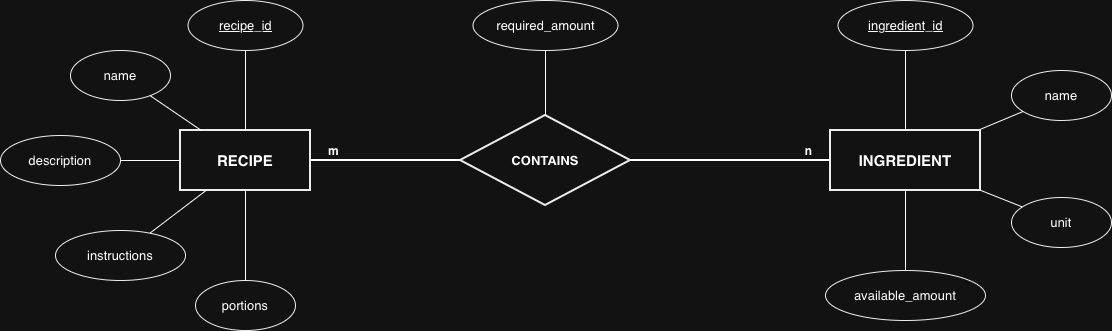

The diagram above was exported from draw.io. Its source (the exported page's mxGraphModel, read from the mxfile embedded in the PNG):
<mxGraphModel dx="1294" dy="776" grid="1" gridSize="10" guides="1" tooltips="1" connect="1" arrows="1" fold="1" page="1" pageScale="1" pageWidth="1400" pageHeight="700" math="0" shadow="0">
  <root>
    <mxCell id="0" />
    <mxCell id="1" parent="0" />
    <mxCell id="e_recipe" parent="1" style="rounded=0;whiteSpace=wrap;html=1;fontStyle=1;fontSize=15;                    fillColor=#ffffff;strokeColor=#000000;strokeWidth=2;" value="RECIPE" vertex="1">
      <mxGeometry height="60" width="130" x="210" y="310" as="geometry" />
    </mxCell>
    <mxCell id="e_ingredient" parent="1" style="rounded=0;whiteSpace=wrap;html=1;fontStyle=1;fontSize=15;                    fillColor=#ffffff;strokeColor=#000000;strokeWidth=2;" value="INGREDIENT" vertex="1">
      <mxGeometry height="60" width="150" x="860" y="310" as="geometry" />
    </mxCell>
    <mxCell id="r_contains" parent="1" style="rhombus;whiteSpace=wrap;html=1;fontStyle=1;fontSize=13;                    fillColor=#ffffff;strokeColor=#000000;strokeWidth=2;" value="CONTAINS" vertex="1">
      <mxGeometry height="90" width="170" x="490" y="295" as="geometry" />
    </mxCell>
    <mxCell id="a_recipe_id" parent="1" style="ellipse;whiteSpace=wrap;html=1;fontStyle=4;fontSize=13;                    fillColor=#ffffff;strokeColor=#000000;" value="recipe_id" vertex="1">
      <mxGeometry height="50" width="115" x="217.5" y="180" as="geometry" />
    </mxCell>
    <mxCell id="a_recipe_name" parent="1" style="ellipse;whiteSpace=wrap;html=1;fontSize=13;                    fillColor=#ffffff;strokeColor=#000000;" value="name" vertex="1">
      <mxGeometry height="50" width="100" x="100" y="230" as="geometry" />
    </mxCell>
    <mxCell id="a_description" parent="1" style="ellipse;whiteSpace=wrap;html=1;fontSize=13;                    fillColor=#ffffff;strokeColor=#000000;" value="description" vertex="1">
      <mxGeometry height="50" width="120" x="30" y="315" as="geometry" />
    </mxCell>
    <mxCell id="a_instructions" parent="1" style="ellipse;whiteSpace=wrap;html=1;fontSize=13;                    fillColor=#ffffff;strokeColor=#000000;" value="instructions" vertex="1">
      <mxGeometry height="50" width="130" x="85" y="410" as="geometry" />
    </mxCell>
    <mxCell id="a_portions" parent="1" style="ellipse;whiteSpace=wrap;html=1;fontSize=13;                    fillColor=#ffffff;strokeColor=#000000;" value="portions" vertex="1">
      <mxGeometry height="50" width="100" x="225" y="460" as="geometry" />
    </mxCell>
    <mxCell id="a_ingredient_id" parent="1" style="ellipse;whiteSpace=wrap;html=1;fontStyle=4;fontSize=13;                    fillColor=#ffffff;strokeColor=#000000;" value="ingredient_id" vertex="1">
      <mxGeometry height="50" width="135" x="867.5" y="180" as="geometry" />
    </mxCell>
    <mxCell id="a_ingredient_name" parent="1" style="ellipse;whiteSpace=wrap;html=1;fontSize=13;                    fillColor=#ffffff;strokeColor=#000000;" value="name" vertex="1">
      <mxGeometry height="50" width="100" x="1041" y="250" as="geometry" />
    </mxCell>
    <mxCell id="a_unit" parent="1" style="ellipse;whiteSpace=wrap;html=1;fontSize=13;                    fillColor=#ffffff;strokeColor=#000000;" value="unit" vertex="1">
      <mxGeometry height="50" width="100" x="1041" y="377" as="geometry" />
    </mxCell>
    <mxCell id="a_available_amount" parent="1" style="ellipse;whiteSpace=wrap;html=1;fontSize=13;                    fillColor=#ffffff;strokeColor=#000000;" value="available_amount" vertex="1">
      <mxGeometry height="50" width="160" x="855" y="450" as="geometry" />
    </mxCell>
    <mxCell id="a_required_amount" parent="1" style="ellipse;whiteSpace=wrap;html=1;fontSize=13;                    fillColor=#ffffff;strokeColor=#000000;" value="required_amount" vertex="1">
      <mxGeometry height="50" width="145" x="502.5" y="180" as="geometry" />
    </mxCell>
    <mxCell id="edge_r_c" edge="1" parent="1" source="e_recipe" style="endArrow=none;html=1;                    exitX=1;exitY=0.5;exitDx=0;exitDy=0;                    entryX=0;entryY=0.5;entryDx=0;entryDy=0;strokeWidth=2;" target="r_contains" value="">
      <mxGeometry relative="1" as="geometry" />
    </mxCell>
    <mxCell id="edge_c_i" edge="1" parent="1" source="r_contains" style="endArrow=none;html=1;                    exitX=1;exitY=0.5;exitDx=0;exitDy=0;                    entryX=0;entryY=0.5;entryDx=0;entryDy=0;strokeWidth=2;" target="e_ingredient" value="">
      <mxGeometry relative="1" as="geometry" />
    </mxCell>
    <mxCell id="card_m" parent="1" style="text;html=1;align=center;verticalAlign=middle;                    fontSize=16;fontStyle=1;strokeColor=none;fillColor=none;" value="m" vertex="1">
      <mxGeometry height="24" width="20" x="353" y="318" as="geometry" />
    </mxCell>
    <mxCell id="card_n" parent="1" style="text;html=1;align=center;verticalAlign=middle;                    fontSize=16;fontStyle=1;strokeColor=none;fillColor=none;" value="n" vertex="1">
      <mxGeometry height="24" width="20" x="828" y="318" as="geometry" />
    </mxCell>
    <mxCell id="edge_rid" edge="1" parent="1" source="e_recipe" style="endArrow=none;html=1;" target="a_recipe_id" value="">
      <mxGeometry relative="1" as="geometry" />
    </mxCell>
    <mxCell id="edge_rname" edge="1" parent="1" source="e_recipe" style="endArrow=none;html=1;" target="a_recipe_name" value="">
      <mxGeometry relative="1" as="geometry" />
    </mxCell>
    <mxCell id="edge_rdesc" edge="1" parent="1" source="e_recipe" style="endArrow=none;html=1;" target="a_description" value="">
      <mxGeometry relative="1" as="geometry" />
    </mxCell>
    <mxCell id="edge_rinstr" edge="1" parent="1" source="e_recipe" style="endArrow=none;html=1;" target="a_instructions" value="">
      <mxGeometry relative="1" as="geometry" />
    </mxCell>
    <mxCell id="edge_rport" edge="1" parent="1" source="e_recipe" style="endArrow=none;html=1;" target="a_portions" value="">
      <mxGeometry relative="1" as="geometry" />
    </mxCell>
    <mxCell id="edge_iid" edge="1" parent="1" source="e_ingredient" style="endArrow=none;html=1;" target="a_ingredient_id" value="">
      <mxGeometry relative="1" as="geometry" />
    </mxCell>
    <mxCell id="edge_iname" edge="1" parent="1" source="e_ingredient" style="endArrow=none;html=1;" target="a_ingredient_name" value="">
      <mxGeometry relative="1" as="geometry" />
    </mxCell>
    <mxCell id="edge_iunit" edge="1" parent="1" source="e_ingredient" style="endArrow=none;html=1;" target="a_unit" value="">
      <mxGeometry relative="1" as="geometry" />
    </mxCell>
    <mxCell id="edge_iavail" edge="1" parent="1" source="e_ingredient" style="endArrow=none;html=1;" target="a_available_amount" value="">
      <mxGeometry relative="1" as="geometry" />
    </mxCell>
    <mxCell id="edge_creq" edge="1" parent="1" source="r_contains" style="endArrow=none;html=1;" target="a_required_amount" value="">
      <mxGeometry relative="1" as="geometry" />
    </mxCell>
  </root>
</mxGraphModel>